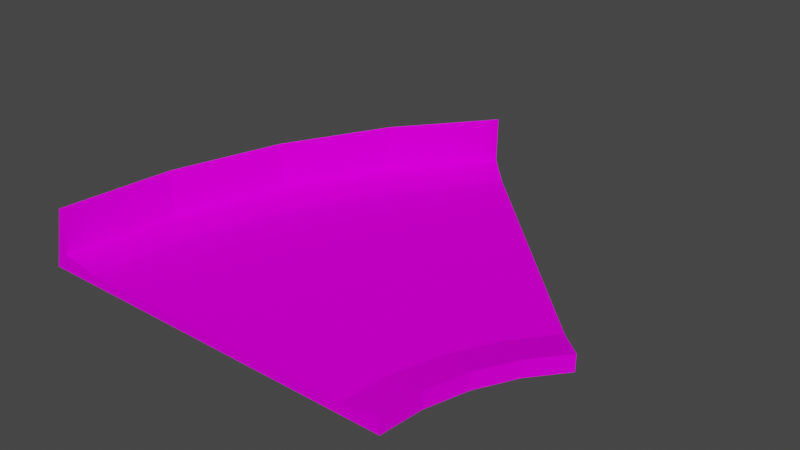 # Source: curb45_smol_barrier.blend  (saved by Blender 3.3.6; exported with 4.5.12 LTS)
import bpy
from mathutils import Matrix  # noqa: F401  (used for matrix-valued properties, if any)

bpy.ops.wm.read_factory_settings(use_empty=True)
scene = bpy.context.scene
scene.name = 'Scene'

# ---- collections
col_collection = bpy.data.collections.new('Collection'); scene.collection.children.link(col_collection)

# ---- images (referenced by path relative to the original .blend; pixels are not part of the script)
import os
ASSET_DIR = os.environ.get("B2B_ASSET_DIR", "")  # directory of the original .blend (textures are referenced by path, not embedded)
HERE = os.path.dirname(os.path.abspath(__file__))  # packed textures are extracted next to this script under _unpacked/

def load_image(name, relpath, width, height, colorspace="sRGB"):
    """Load a texture the original file referenced (path relative to the .blend, or extracted next to this script)."""
    p = next((c for c in (os.path.join(HERE, relpath), os.path.join(ASSET_DIR, relpath)) if relpath and os.path.exists(c)), "")
    if p:
        img = bpy.data.images.load(p, check_existing=True)
        img.name = name
    else:  # same state as the original file: an image datablock whose file is absent (Cycles renders it pink)
        img = bpy.data.images.new(name, width, height)
        img.source = "FILE"
        img.filepath = "//" + (relpath or name)
    img.colorspace_settings.name = colorspace
    return img
img_trackset06_trk_curb_jpg = load_image('trackset06_trk_curb.jpg', 'trackset06_trk_curb.jpg', 1024, 1024, 'sRGB')
img_trackset00_trk_c1_straight_jpg = load_image('trackset00_trk_c1_straight.jpg', 'trackset00_trk_c1_straight.jpg', 1024, 1024, 'sRGB')
img_trackset00_trk_startline_jpg = load_image('trackset00_trk_startline.jpg', 'trackset00_trk_startline.jpg', 1024, 1024, 'sRGB')
img_level1_64box1_png = load_image('level1_64box1.png', 'level1_64box1.png', 1024, 1024, 'sRGB')
img_trackset00_trk_64chevrons_jpg = load_image('trackset00_trk_64chevrons.jpg', 'trackset00_trk_64chevrons.jpg', 1024, 1024, 'sRGB')
img_trackset00_trk_64chevback_jpg = load_image('trackset00_trk_64chevback.jpg', 'trackset00_trk_64chevback.jpg', 1024, 1024, 'sRGB')

# ---- materials (node trees are filled in below, after node groups)
mat_trackset00_trk_curb = bpy.data.materials.new('trackset00_trk_curb')
mat_trackset00_trk_curb.alpha_threshold = 0.0
mat_trackset00_trk_curb.use_transparent_shadow = False
mat_trackset00_trk_curb.diffuse_color = (1.0, 1.0, 1.0, 1.0)
mat_trackset00_trk_curb.roughness = 0.5
mat_trackset00_trk_c1_straight = bpy.data.materials.new('trackset00_trk_c1_straight')
mat_trackset00_trk_c1_straight.alpha_threshold = 0.0
mat_trackset00_trk_c1_straight.use_transparent_shadow = False
mat_trackset00_trk_c1_straight.diffuse_color = (1.0, 1.0, 1.0, 1.0)
mat_trackset00_trk_c1_straight.roughness = 0.5
mat_trackset00_trk_startline = bpy.data.materials.new('trackset00_trk_startline')
mat_trackset00_trk_startline.alpha_threshold = 0.0
mat_trackset00_trk_startline.use_transparent_shadow = False
mat_trackset00_trk_startline.diffuse_color = (1.0, 1.0, 1.0, 1.0)
mat_trackset00_trk_startline.roughness = 0.5
mat_level1_64box1 = bpy.data.materials.new('level1_64box1')
mat_level1_64box1.alpha_threshold = 0.0
mat_level1_64box1.use_transparent_shadow = False
mat_level1_64box1.diffuse_color = (1.0, 1.0, 1.0, 1.0)
mat_level1_64box1.roughness = 0.5
mat_trackset00_trk_64chevrons = bpy.data.materials.new('trackset00_trk_64chevrons')
mat_trackset00_trk_64chevrons.use_transparent_shadow = False
mat_trackset00_trk_64chevback = bpy.data.materials.new('trackset00_trk_64chevback')
mat_trackset00_trk_64chevback.use_transparent_shadow = False

# ---- material node trees
mat_trackset00_trk_curb.use_nodes = True; mat_trackset00_trk_curb.node_tree.nodes.clear()
_N = mat_trackset00_trk_curb.node_tree.nodes; _L = mat_trackset00_trk_curb.node_tree.links
n0 = _N.new('ShaderNodeBsdfDiffuse'); n0.name = 'Diffuse BSDF'; n0.location = (0, 0)
n1 = _N.new('ShaderNodeTexImage'); n1.name = 'Image Texture'; n1.location = (0, 0)
n1.image = img_trackset06_trk_curb_jpg
n2 = _N.new('ShaderNodeOutputMaterial'); n2.name = 'Material Output'; n2.location = (0, 0)
_L.new(n0.outputs[0], n2.inputs[0])
_L.new(n1.outputs[0], n0.inputs[0])
n2.is_active_output = True
mat_trackset00_trk_c1_straight.use_nodes = True; mat_trackset00_trk_c1_straight.node_tree.nodes.clear()
_N = mat_trackset00_trk_c1_straight.node_tree.nodes; _L = mat_trackset00_trk_c1_straight.node_tree.links
n0 = _N.new('ShaderNodeBsdfDiffuse'); n0.name = 'Diffuse BSDF'; n0.location = (0, 0)
n1 = _N.new('ShaderNodeTexImage'); n1.name = 'Image Texture'; n1.location = (0, 0)
n1.image = img_trackset00_trk_c1_straight_jpg
n2 = _N.new('ShaderNodeOutputMaterial'); n2.name = 'Material Output'; n2.location = (0, 0)
_L.new(n0.outputs[0], n2.inputs[0])
_L.new(n1.outputs[0], n0.inputs[0])
n2.is_active_output = True
mat_trackset00_trk_startline.use_nodes = True; mat_trackset00_trk_startline.node_tree.nodes.clear()
_N = mat_trackset00_trk_startline.node_tree.nodes; _L = mat_trackset00_trk_startline.node_tree.links
n0 = _N.new('ShaderNodeBsdfDiffuse'); n0.name = 'Diffuse BSDF'; n0.location = (0, 0)
n1 = _N.new('ShaderNodeTexImage'); n1.name = 'Image Texture'; n1.location = (0, 0)
n1.image = img_trackset00_trk_startline_jpg
n2 = _N.new('ShaderNodeOutputMaterial'); n2.name = 'Material Output'; n2.location = (0, 0)
_L.new(n0.outputs[0], n2.inputs[0])
_L.new(n1.outputs[0], n0.inputs[0])
n2.is_active_output = True
mat_level1_64box1.use_nodes = True; mat_level1_64box1.node_tree.nodes.clear()
_N = mat_level1_64box1.node_tree.nodes; _L = mat_level1_64box1.node_tree.links
n0 = _N.new('ShaderNodeBsdfDiffuse'); n0.name = 'Diffuse BSDF'; n0.location = (0, 0)
n1 = _N.new('ShaderNodeTexImage'); n1.name = 'Image Texture'; n1.location = (0, 0)
n1.image = img_level1_64box1_png
n2 = _N.new('ShaderNodeOutputMaterial'); n2.name = 'Material Output'; n2.location = (0, 0)
_L.new(n0.outputs[0], n2.inputs[0])
_L.new(n1.outputs[0], n0.inputs[0])
n2.is_active_output = True
mat_trackset00_trk_64chevrons.use_nodes = True; mat_trackset00_trk_64chevrons.node_tree.nodes.clear()
_N = mat_trackset00_trk_64chevrons.node_tree.nodes; _L = mat_trackset00_trk_64chevrons.node_tree.links
n0 = _N.new('ShaderNodeBsdfDiffuse'); n0.name = 'Diffuse BSDF'; n0.location = (0, 0)
n1 = _N.new('ShaderNodeTexImage'); n1.name = 'Image Texture'; n1.location = (0, 0)
n1.image = img_trackset00_trk_64chevrons_jpg
n2 = _N.new('ShaderNodeOutputMaterial'); n2.name = 'Material Output'; n2.location = (0, 0)
_L.new(n0.outputs[0], n2.inputs[0])
_L.new(n1.outputs[0], n0.inputs[0])
n2.is_active_output = True
mat_trackset00_trk_64chevback.use_nodes = True; mat_trackset00_trk_64chevback.node_tree.nodes.clear()
_N = mat_trackset00_trk_64chevback.node_tree.nodes; _L = mat_trackset00_trk_64chevback.node_tree.links
n0 = _N.new('ShaderNodeBsdfDiffuse'); n0.name = 'Diffuse BSDF'; n0.location = (0, 0)
n1 = _N.new('ShaderNodeTexImage'); n1.name = 'Image Texture'; n1.location = (0, 0)
n1.image = img_trackset00_trk_64chevback_jpg
n2 = _N.new('ShaderNodeOutputMaterial'); n2.name = 'Material Output'; n2.location = (0, 0)
_L.new(n0.outputs[0], n2.inputs[0])
_L.new(n1.outputs[0], n0.inputs[0])
n2.is_active_output = True

# ---- world
world_world = bpy.data.worlds.new('World'); scene.world = world_world
world_world.use_nodes = True; world_world.node_tree.nodes.clear()
_N = world_world.node_tree.nodes; _L = world_world.node_tree.links
n0 = _N.new('ShaderNodeOutputWorld'); n0.name = 'World Output'; n0.location = (300, 300)
n1 = _N.new('ShaderNodeBackground'); n1.name = 'Background'; n1.location = (10, 300)
n1.inputs[0].default_value = (0.05088, 0.05088, 0.05088, 1.0)
_L.new(n1.outputs[0], n0.inputs[0])
n0.is_active_output = True
world_world.color = (0.05088, 0.05088, 0.05088)
world_world.use_sun_shadow = False
world_world.sun_shadow_jitter_overblur = 0.0

# ---- meshes
me_track17_pmd0_mesh_001 = bpy.data.meshes.new('TRACK17.PMD0.mesh.001')
me_track17_pmd0_mesh_001.from_pydata([(10.61, -10.61, 0.08334), (13.44, -13.44, 0.8333), (13.44, -13.44, -0.9167), (-13.44, 13.44, -0.9167), (-13.44, 13.44, 0.8333), (-10.61, 10.61, 0.08332)], [], [(4, 5, 3), (2, 0, 1), (2, 3, 5, 0)])
me_track17_pmd0_mesh_001.polygons.foreach_set('material_index', [0, 2, 2])
_uv = me_track17_pmd0_mesh_001.uv_layers.new(name='UVMap')
_uv.uv.foreach_set('vector', [0.3512, 0.3296, 0.06981, 0.3351, 0.02162, 0.2728, 0.4943, 0.2704, 0.4516, 0.3227, 0.4858, 0.3731, 0.4697, 0.2715, 0.02162, 0.2728, 0.06981, 0.3351, 0.4507, 0.3349])
me_track17_pmd0_mesh_001.materials.append(mat_trackset00_trk_curb)
me_track17_pmd0_mesh_001.materials.append(mat_trackset00_trk_c1_straight)
me_track17_pmd0_mesh_001.materials.append(mat_trackset00_trk_startline)
me_track17_pmd0_mesh_001.use_remesh_preserve_volume = False
me_track17_pmd0_mesh_001.use_remesh_preserve_attributes = False
me_track17_pmd0_mesh_001.use_mirror_vertex_groups = False
me_track17_pmd0_mesh_001.update()
me_track17_pmd0_mesh_003 = bpy.data.meshes.new('TRACK17.PMD0.mesh.003')
me_track17_pmd0_mesh_003.from_pydata([(19.0, -1.907e-06, 0.8333), (19.0, -1.907e-06, -0.9167), (15.0, -3.815e-06, 0.08334), (-19.0, -3.815e-06, 0.8333), (-15.0, 1.526e-05, 0.08332), (-19.0, -1.907e-06, -0.9167)], [], [(3, 5, 4), (1, 0, 2), (1, 2, 4, 5)])
me_track17_pmd0_mesh_003.polygons.foreach_set('material_index', [0, 2, 2])
_uv = me_track17_pmd0_mesh_003.uv_layers.new(name='UVMap')
_uv.uv.foreach_set('vector', [0.01091, 0.125, 0.4891, 0.125, 0.5, 0.5, 0.4943, 0.2704, 0.4858, 0.3731, 0.4516, 0.3227, 0.4697, 0.2715, 0.4507, 0.3349, 0.06981, 0.3351, 0.02162, 0.2728])
me_track17_pmd0_mesh_003.materials.append(mat_trackset00_trk_curb)
me_track17_pmd0_mesh_003.materials.append(mat_trackset00_trk_c1_straight)
me_track17_pmd0_mesh_003.materials.append(mat_trackset00_trk_startline)
me_track17_pmd0_mesh_003.use_remesh_preserve_volume = False
me_track17_pmd0_mesh_003.use_remesh_preserve_attributes = False
me_track17_pmd0_mesh_003.use_mirror_vertex_groups = False
me_track17_pmd0_mesh_003.update()
me_track17_pmd0_mesh_004 = bpy.data.meshes.new('TRACK17.PMD0.mesh.004')
me_track17_pmd0_mesh_004.from_pydata([(25.67, -1.199, -0.0002906), (22.84, 1.629, 0.9997), (-1.199, 25.67, -0.0002906), (-19.0, -17.31, -0.0003002), (-10.68, 4.422, 0.9997), (-5.432, 14.24, 0.9997), (19.44, -12.86, 1.75), (22.84, -4.651, 1.75), (-8.758, 16.46, -0.0002925), (-14.37, 5.953, -0.0002954), (-17.83, -5.449, -0.0002973), (19.44, -12.86, -0.0002973), (22.84, -4.651, -0.0002925), (25.67, -1.199, 1.75), (15.0, -17.31, 0.9997), (15.51, -12.08, 0.9997), (17.04, -7.058, 0.9997), (19.51, -2.429, 0.9997), (-1.199, 25.67, 1.75), (1.629, 22.84, 0.9997), (-15.0, -17.31, 0.9997), (-13.91, -6.229, 0.9997), (-17.83, -5.449, 1.75), (-8.758, 16.46, 1.75), (19.0, -17.31, 1.75), (19.0, -17.31, -0.0003002), (20.74, -8.59, -0.0002954), (20.74, -8.59, 1.75), (-19.0, -17.31, 6.5), (-19.0, -17.31, 1.75), (-20.54, -17.31, -0.0002953), (-2.259, 26.81, -0.0003053), (-1.169, 25.73, 6.5), (-8.727, 16.51, 6.5), (-10.01, 17.36, -0.0002953), (-17.83, -5.48, 6.5), (-19.34, -5.182, -0.0002953), (-14.37, 5.953, 6.5), (-15.8, 6.54, -0.0002953), (-14.37, 5.953, 1.75)], [], [(6, 15, 14, 24), (23, 18, 2, 8), (29, 22, 10, 3), (22, 39, 9, 10), (39, 23, 8, 9), (13, 1, 17, 7), (7, 17, 16, 27), (27, 16, 15, 6), (5, 17, 1, 19), (17, 5, 4, 16), (16, 4, 21, 15), (10, 25, 3), (25, 10, 11), (10, 9, 11), (11, 9, 26), (9, 8, 26), (26, 8, 12), (8, 2, 12), (12, 2, 0), (22, 29, 20, 21), (18, 23, 5, 19), (23, 39, 4, 5), (39, 22, 21, 4), (24, 25, 11, 6), (6, 11, 26, 27), (27, 26, 12, 7), (15, 21, 20, 14), (7, 12, 0, 13), (28, 30, 29), (3, 29, 30), (32, 31, 34, 33), (35, 36, 30, 28), (33, 34, 38, 37), (37, 38, 36, 35), (23, 33, 37, 39), (22, 35, 28, 29), (39, 37, 35, 22), (18, 32, 33, 23), (33, 34, 18, 23), (34, 31, 18), (32, 18, 31), (38, 23, 39, 37), (34, 33, 23, 38), (35, 36, 39, 22), (36, 38, 39), (30, 22, 29), (36, 22, 30), (3, 22, 29), (22, 3, 36), (2, 31, 18)])
me_track17_pmd0_mesh_004.polygons.foreach_set('material_index', [0, 0, 0, 0, 0, 0, 0, 0, 1, 1, 1, 1, 1, 1, 1, 1, 1, 1, 1, 0, 0, 0, 0, 0, 0, 0, 1, 0, 3, 0, 4, 4, 4, 4, 3, 3, 3, 3, 2, 2, 3, 2, 2, 2, 2, 2, 4, 2, 2, 2])
_uv = me_track17_pmd0_mesh_004.uv_layers.new(name='UVMap')
_uv.uv.foreach_set('vector', [1.004, 0.9966, 0.5258, 0.9968, 0.5181, 0.0002532, 1.004, 0.0, 0.5109, 1.003, 0.5109, 0.006833, 0.9891, 0.006833, 0.9891, 1.003, 0.5109, 3.993, 0.5109, 2.997, 0.9891, 2.996, 0.9891, 3.993, 0.5109, 2.997, 0.5109, 2.0, 0.9891, 2.0, 0.9891, 2.996, 0.5109, 2.0, 0.5109, 1.003, 0.9891, 1.003, 0.9891, 2.0, 1.004, 3.986, 0.5181, 3.986, 0.5181, 2.99, 1.004, 2.99, 1.004, 2.99, 0.5181, 2.99, 0.5181, 1.993, 1.004, 1.993, 1.004, 1.993, 0.5181, 1.993, 0.5258, 0.9968, 1.004, 0.9966, 9.263e-05, 0.7494, 1.001, 0.7494, 1.001, 0.9983, 9.263e-05, 0.9983, 1.001, 0.7494, 9.263e-05, 0.7494, 9.263e-05, 0.5004, 1.001, 0.5004, 1.001, 0.5004, 9.263e-05, 0.5004, 9.236e-05, 0.2515, 1.001, 0.2515, 0.5653, -0.02565, 0.467, -0.04686, 0.5653, -0.04686, 0.467, -0.04686, 0.5653, -0.02565, 0.467, -0.02565, 0.5653, -0.02565, 0.5653, -0.004428, 0.467, -0.02565, 0.467, -0.02565, 0.5653, -0.004428, 0.467, -0.004428, 0.5653, -0.004428, 0.5653, 0.01679, 0.467, -0.004428, 0.467, -0.004428, 0.5653, 0.01679, 0.467, 0.01679, 0.5653, 0.01679, 0.5653, 0.03801, 0.467, 0.01679, 0.467, 0.01679, 0.5653, 0.03801, 0.467, 0.03801, 1.004, 0.9966, 1.004, 0.0, 0.5181, 0.0002532, 0.5258, 0.9968, 1.004, 3.986, 1.004, 2.99, 0.5181, 2.99, 0.5181, 3.986, 1.004, 2.99, 1.004, 1.993, 0.5181, 1.993, 0.5181, 2.99, 1.004, 1.993, 1.004, 0.9966, 0.5258, 0.9968, 0.5181, 1.993, 1.004, 0.0, 0.5258, 0.0002532, 0.5258, 0.9968, 1.004, 0.9966, 1.004, 0.9966, 0.5258, 0.9968, 0.5258, 1.993, 1.004, 1.993, 1.004, 1.993, 0.5258, 1.993, 0.5258, 2.99, 1.004, 2.99, 1.001, 0.2515, 9.236e-05, 0.2515, 9.236e-05, 0.002507, 1.001, 0.002506, 1.004, 2.99, 0.5258, 2.99, 0.5109, 3.993, 1.003, 3.993, 0.9836, 1.002, 0.2041, 1.009, 0.2082, 1.015, 0.9969, 0.5262, 0.5031, 0.5224, 0.5031, 0.5262, 0.3502, 0.9936, 0.9901, 0.9936, 0.9901, 0.0, 0.3502, 0.0, 0.3502, 0.9936, 0.9901, 0.9936, 0.9901, 0.0, 0.3502, 0.0, 0.3502, 0.9936, 0.9901, 0.9936, 0.9901, 0.0, 0.3502, 0.0, 0.3502, 0.9936, 0.9901, 0.9936, 0.9901, 0.0, 0.3502, 0.0, 0.9901, 0.9984, 0.2047, 0.9984, 0.2047, 5.96e-08, 0.9901, -5.96e-08, 0.9901, 0.9984, 0.2047, 0.9984, 0.2047, 5.96e-08, 0.9901, -5.96e-08, 0.9901, 0.9984, 0.2047, 0.9984, 0.2047, 5.96e-08, 0.9901, -5.96e-08, 0.9901, 0.9984, 0.2047, 0.9984, 0.2047, 5.96e-08, 0.9901, -5.96e-08, 0.0, 0.0, 0.0, 0.0, 0.0, 0.0, 0.0, 0.0, 0.596, 0.06346, 0.6233, 0.06346, 0.596, 0.06346, 0.9901, 0.0, 0.0, 0.0, 0.3502, 0.0, 0.596, 0.06346, 0.596, 0.06346, 0.596, 0.06346, 0.596, 0.06346, 0.596, 0.06346, 0.596, 0.06346, 0.596, 0.06346, 0.596, 0.06346, 0.0, 0.0, 0.0, 0.0, 0.0, 0.0, 0.0, 0.0, 0.596, 0.06346, 0.6233, 0.06346, 0.596, 0.06346, 0.2041, 1.009, 0.2047, 0.0, 0.2047, 0.9984, 0.3502, 0.0, 0.2047, 0.0, 0.2041, 1.009, 0.6737, 0.1045, 0.612, 0.06346, 0.612, 0.1413, 0.612, 0.06346, 0.6737, 0.1045, 0.6233, 0.06346, 0.0, 0.0, 0.3502, 0.0, 0.0, 0.0])
me_track17_pmd0_mesh_004.materials.append(mat_trackset00_trk_curb)
me_track17_pmd0_mesh_004.materials.append(mat_trackset00_trk_c1_straight)
me_track17_pmd0_mesh_004.materials.append(mat_level1_64box1)
me_track17_pmd0_mesh_004.materials.append(mat_trackset00_trk_64chevrons)
me_track17_pmd0_mesh_004.materials.append(mat_trackset00_trk_64chevback)
me_track17_pmd0_mesh_004.use_remesh_preserve_volume = False
me_track17_pmd0_mesh_004.use_remesh_preserve_attributes = False
me_track17_pmd0_mesh_004.use_mirror_vertex_groups = False
me_track17_pmd0_mesh_004.update()

# ---- objects
ob_empty_000 = bpy.data.objects.new('Empty.000', None)
ob_empty_001 = bpy.data.objects.new('Empty.001', None)
ob_empty_002 = bpy.data.objects.new('Empty.002', None)
ob_empty_003 = bpy.data.objects.new('Empty.003', None)
ob_z = bpy.data.objects.new('z', None)
ob_z2 = bpy.data.objects.new('z2', None)
ob_empty_006 = bpy.data.objects.new('Empty.006', None)
ob_empty_007 = bpy.data.objects.new('Empty.007', None)
ob_endb = bpy.data.objects.new('endB', me_track17_pmd0_mesh_001)
ob_enda = bpy.data.objects.new('endA', me_track17_pmd0_mesh_003)
ob_main = bpy.data.objects.new('main', me_track17_pmd0_mesh_004)
ob_empty_004 = bpy.data.objects.new('Empty.004', None)
ob_empty_005 = bpy.data.objects.new('Empty.005', None)
ob_empty_008 = bpy.data.objects.new('Empty.008', None)
ob_empty_009 = bpy.data.objects.new('Empty.009', None)
ob_empty_010 = bpy.data.objects.new('Empty.010', None)
ob_empty = bpy.data.objects.new('Empty', None)

# ---- transforms, parenting, visibility, modifiers, constraints
ob_empty_000.parent = ob_empty_006
ob_empty_000.location = (-18.72, -8.248, 1.75)
ob_empty_001.parent = ob_empty_006
ob_empty_001.location = (-15.23, 4.517, 1.75)
ob_empty_002.parent = ob_empty_007
ob_empty_002.location = (17.26, -17.76, 1.75)
ob_empty_003.parent = ob_empty_007
ob_empty_003.location = (17.86, -13.61, 1.75)
ob_z.location = (-1.907e-06, -17.3, 1.001e-05)
ob_z2.location = (12.24, 12.24, -0.0002906)
ob_z2.rotation_euler = (0.0, -0.0, -0.7854)
ob_empty_006.parent = ob_z
ob_empty_006.matrix_parent_inverse = Matrix(((1.0, -0.0, 0.0, 1.155), (-0.0, 1.0, -0.0, 18.18), (-0.0, 0.0, 1.0, -1.001e-05), (-0.0, 0.0, -0.0, 1.0)))
ob_empty_006.location = (0.0, 0.0, 0.0)
ob_empty_007.parent = ob_z
ob_empty_007.matrix_parent_inverse = Matrix(((1.0, -0.0, 0.0, 1.155), (-0.0, 1.0, -0.0, 18.18), (-0.0, 0.0, 1.0, -1.001e-05), (-0.0, 0.0, -0.0, 1.0)))
ob_empty_007.location = (0.0, 0.0, 0.0)
ob_endb.parent = ob_main
ob_endb.matrix_parent_inverse = Matrix(((1.0, -0.0, 0.0, 1.465), (-0.0, 1.0, -0.0, -0.608), (0.0, 0.0, 1.0, -0.0), (-0.0, 0.0, -0.0, 1.0)))
ob_endb.location = (10.77, 12.84, 0.9164)
ob_endb.lineart.crease_threshold = 0.0
ob_enda.parent = ob_main
ob_enda.matrix_parent_inverse = Matrix(((1.0, -0.0, 0.0, 1.465), (-0.0, 1.0, -0.0, -0.608), (0.0, 0.0, 1.0, -0.0), (-0.0, 0.0, -0.0, 1.0)))
ob_enda.location = (-1.465, -16.7, 0.9167)
ob_enda.lineart.crease_threshold = 0.0
ob_main.location = (1.234e-06, 1.218e-06, 0.0)
ob_main.lineart.crease_threshold = 0.0
ob_empty_004.parent = ob_empty_006
ob_empty_004.location = (-9.819, 15.07, 1.75)
ob_empty_005.parent = ob_empty_006
ob_empty_005.location = (-2.688, 23.39, 1.75)
ob_empty_008.parent = ob_empty_007
ob_empty_008.location = (19.15, -9.551, 1.75)
ob_empty_009.parent = ob_empty_007
ob_empty_009.location = (21.32, -5.536, 1.75)
ob_empty_010.parent = ob_empty_007
ob_empty_010.location = (24.09, -2.065, 1.75)
ob_empty.parent = ob_empty_006
ob_empty.location = (-19.5, -17.76, 1.75)

# ---- collection membership
col_collection.objects.link(ob_empty_000)
col_collection.objects.link(ob_empty_001)
col_collection.objects.link(ob_empty_002)
col_collection.objects.link(ob_empty_003)
col_collection.objects.link(ob_z)
col_collection.objects.link(ob_z2)
col_collection.objects.link(ob_empty_006)
col_collection.objects.link(ob_empty_007)
col_collection.objects.link(ob_endb)
col_collection.objects.link(ob_enda)
col_collection.objects.link(ob_main)
col_collection.objects.link(ob_empty_004)
col_collection.objects.link(ob_empty_005)
col_collection.objects.link(ob_empty_008)
col_collection.objects.link(ob_empty_009)
col_collection.objects.link(ob_empty_010)
col_collection.objects.link(ob_empty)

# ---- scene / render settings (as saved in the file)
scene.frame_start = 1; scene.frame_end = 250; scene.frame_set(1)
scene.render.engine = 'BLENDER_EEVEE_NEXT'
scene.cycles.sampling_pattern = 'TABULATED_SOBOL'
scene.cycles.use_light_tree = False
scene.view_settings.view_transform = 'Filmic'
bpy.context.view_layer.update()

# ---- added for rendering (the .blend has no active camera and no usable light): camera, sun
cam_auto = bpy.data.cameras.new('AutoCamera')
cam_auto.lens = 50.0
cam_auto.sensor_width = 36.0
cam_auto.clip_end = 1042.85
ob_auto_camera = bpy.data.objects.new('AutoCamera', cam_auto)
scene.collection.objects.link(ob_auto_camera)
ob_auto_camera.location = (61.9885, -66.5551, 50.7871)
ob_auto_camera.rotation_euler = (1.09748, -7.21219e-08, 0.694738)
scene.camera = ob_auto_camera
light_auto_sun = bpy.data.lights.new('AutoSun', 'SUN')
light_auto_sun.energy = 3.0
light_auto_sun.angle = 0.0523599
ob_auto_sun = bpy.data.objects.new('AutoSun', light_auto_sun)
scene.collection.objects.link(ob_auto_sun)
ob_auto_sun.rotation_euler = (0.872665, 0.174533, 0.523599)
bpy.context.view_layer.update()
